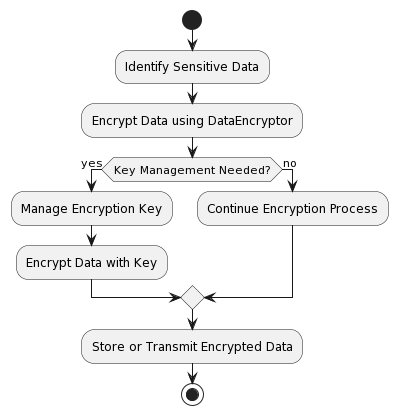

The diagram above was rendered by PlantUML. Its source (embedded in the PNG):
@startuml
skinparam activity {
  BackgroundColor<<encrypt>> LightBlue
  BorderColor<<encrypt>> Blue
}

start
:Identify Sensitive Data;
:Encrypt Data using DataEncryptor;
if (Key Management Needed?) then (yes)
  :Manage Encryption Key;
  :Encrypt Data with Key;
else (no)
  :Continue Encryption Process;
endif
:Store or Transmit Encrypted Data;
stop
@enduml